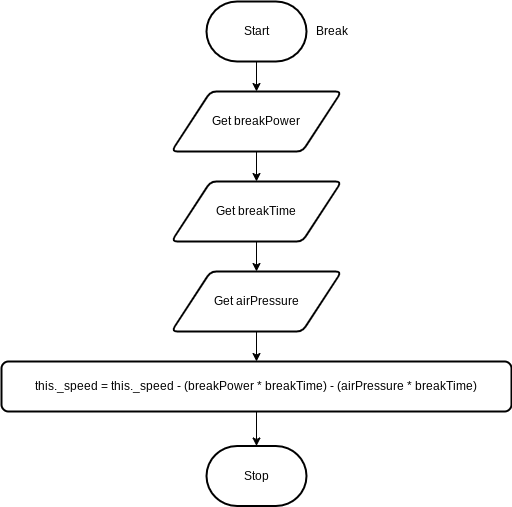

The diagram above was exported from draw.io. Its source (the exported page's mxGraphModel, read from the mxfile embedded in the PNG):
<mxGraphModel dx="1086" dy="658" grid="1" gridSize="10" guides="1" tooltips="1" connect="1" arrows="1" fold="1" page="1" pageScale="1" pageWidth="827" pageHeight="1169" math="0" shadow="0">
  <root>
    <mxCell id="0" />
    <mxCell id="1" parent="0" />
    <mxCell id="14" value="" style="edgeStyle=orthogonalEdgeStyle;shape=connector;rounded=0;html=1;labelBackgroundColor=default;strokeColor=default;fontFamily=Helvetica;fontSize=11;fontColor=default;endArrow=classic;" parent="1" source="2" edge="1">
      <mxGeometry relative="1" as="geometry">
        <mxPoint x="260" y="170" as="targetPoint" />
      </mxGeometry>
    </mxCell>
    <mxCell id="2" value="Start" style="strokeWidth=2;html=1;shape=mxgraph.flowchart.terminator;whiteSpace=wrap;" parent="1" vertex="1">
      <mxGeometry x="210" y="80" width="100" height="60" as="geometry" />
    </mxCell>
    <mxCell id="3" value="Break" style="text;html=1;align=center;verticalAlign=middle;resizable=0;points=[];autosize=1;strokeColor=none;fillColor=none;" parent="1" vertex="1">
      <mxGeometry x="305" y="95" width="60" height="30" as="geometry" />
    </mxCell>
    <mxCell id="29" value="Stop" style="strokeWidth=2;html=1;shape=mxgraph.flowchart.terminator;whiteSpace=wrap;" parent="1" vertex="1">
      <mxGeometry x="210" y="524.5" width="100" height="60" as="geometry" />
    </mxCell>
    <mxCell id="52" value="" style="edgeStyle=none;html=1;" edge="1" parent="1" source="45" target="29">
      <mxGeometry relative="1" as="geometry" />
    </mxCell>
    <mxCell id="45" value="this._speed = this._speed - (breakPower * breakTime) - (airPressure * breakTime)" style="rounded=1;whiteSpace=wrap;html=1;absoluteArcSize=1;arcSize=14;strokeWidth=2;" vertex="1" parent="1">
      <mxGeometry x="5" y="440" width="510" height="50" as="geometry" />
    </mxCell>
    <mxCell id="49" value="" style="edgeStyle=none;html=1;" edge="1" parent="1" source="46" target="47">
      <mxGeometry relative="1" as="geometry" />
    </mxCell>
    <mxCell id="46" value="Get breakPower" style="shape=parallelogram;html=1;strokeWidth=2;perimeter=parallelogramPerimeter;whiteSpace=wrap;rounded=1;arcSize=12;size=0.23;" vertex="1" parent="1">
      <mxGeometry x="175" y="170" width="170" height="60" as="geometry" />
    </mxCell>
    <mxCell id="50" value="" style="edgeStyle=none;html=1;" edge="1" parent="1" source="47" target="48">
      <mxGeometry relative="1" as="geometry" />
    </mxCell>
    <mxCell id="47" value="Get breakTime" style="shape=parallelogram;html=1;strokeWidth=2;perimeter=parallelogramPerimeter;whiteSpace=wrap;rounded=1;arcSize=12;size=0.23;" vertex="1" parent="1">
      <mxGeometry x="175" y="260" width="170" height="60" as="geometry" />
    </mxCell>
    <mxCell id="51" value="" style="edgeStyle=none;html=1;" edge="1" parent="1" source="48" target="45">
      <mxGeometry relative="1" as="geometry" />
    </mxCell>
    <mxCell id="48" value="Get airPressure" style="shape=parallelogram;html=1;strokeWidth=2;perimeter=parallelogramPerimeter;whiteSpace=wrap;rounded=1;arcSize=12;size=0.23;" vertex="1" parent="1">
      <mxGeometry x="175" y="350" width="170" height="60" as="geometry" />
    </mxCell>
  </root>
</mxGraphModel>